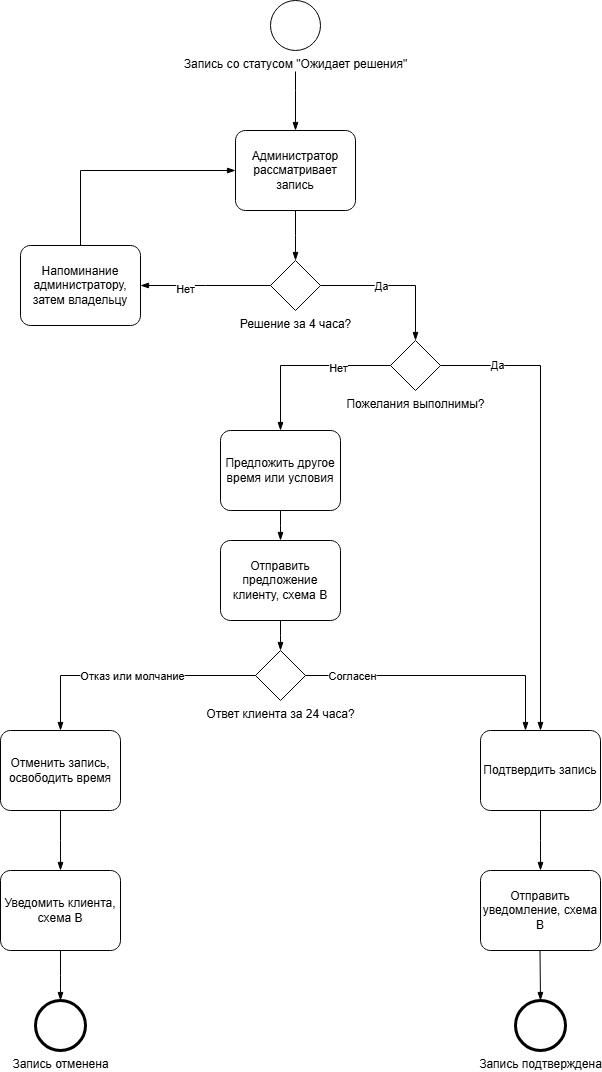

The diagram above was exported from draw.io. Its source (the exported page's mxGraphModel, read from the mxfile embedded in the PNG):
<mxGraphModel dx="1992" dy="1104" grid="1" gridSize="10" guides="1" tooltips="1" connect="1" arrows="1" fold="1" page="1" pageScale="1" pageWidth="827" pageHeight="1169" math="0" shadow="0">
  <root>
    <mxCell id="0" />
    <mxCell id="1" parent="0" />
    <mxCell id="CwBB2LioCmcWqPrtWir--1" parent="1" style="points=[[0.25,0,0],[0.5,0,0],[0.75,0,0],[1,0.25,0],[1,0.5,0],[1,0.75,0],[0.75,1,0],[0.5,1,0],[0.25,1,0],[0,0.75,0],[0,0.5,0],[0,0.25,0]];shape=mxgraph.bpmn.task2;whiteSpace=wrap;rectStyle=rounded;size=10;html=1;container=1;expand=0;collapsible=0;taskMarker=abstract;" value="Администратор рассматривает запись" vertex="1">
      <mxGeometry height="80" width="120" x="335" y="160" as="geometry" />
    </mxCell>
    <mxCell id="CwBB2LioCmcWqPrtWir--2" parent="1" style="points=[[0.145,0.145,0],[0.5,0,0],[0.855,0.145,0],[1,0.5,0],[0.855,0.855,0],[0.5,1,0],[0.145,0.855,0],[0,0.5,0]];shape=mxgraph.bpmn.event;html=1;verticalLabelPosition=bottom;labelBackgroundColor=#ffffff;verticalAlign=top;align=center;perimeter=ellipsePerimeter;outlineConnect=0;aspect=fixed;outline=standard;symbol=general;labelPerimeter=1;" value="Запись со статусом &quot;Ожидает решения&quot;" vertex="1">
      <mxGeometry height="50" width="50" x="370" y="30" as="geometry" />
    </mxCell>
    <mxCell id="CwBB2LioCmcWqPrtWir--3" parent="1" style="points=[[0.145,0.145,0],[0.5,0,0],[0.855,0.145,0],[1,0.5,0],[0.855,0.855,0],[0.5,1,0],[0.145,0.855,0],[0,0.5,0]];shape=mxgraph.bpmn.event;html=1;verticalLabelPosition=bottom;labelBackgroundColor=#ffffff;verticalAlign=top;align=center;perimeter=ellipsePerimeter;outlineConnect=0;aspect=fixed;outline=end;symbol=terminate2;labelPerimeter=1;" value="Запись отменена" vertex="1">
      <mxGeometry height="50" width="50" x="135" y="1030" as="geometry" />
    </mxCell>
    <mxCell id="CwBB2LioCmcWqPrtWir--4" parent="1" style="points=[[0.25,0.25,0],[0.5,0,0],[0.75,0.25,0],[1,0.5,0],[0.75,0.75,0],[0.5,1,0],[0.25,0.75,0],[0,0.5,0]];shape=mxgraph.bpmn.gateway2;html=1;verticalLabelPosition=bottom;labelBackgroundColor=#ffffff;verticalAlign=top;align=center;perimeter=rhombusPerimeter;outlineConnect=0;outline=none;symbol=none;labelPerimeter=1;" value="Решение за 4 часа?" vertex="1">
      <mxGeometry height="50" width="50" x="370" y="290" as="geometry" />
    </mxCell>
    <mxCell id="CwBB2LioCmcWqPrtWir--5" parent="1" style="points=[[0.25,0.25,0],[0.5,0,0],[0.75,0.25,0],[1,0.5,0],[0.75,0.75,0],[0.5,1,0],[0.25,0.75,0],[0,0.5,0]];shape=mxgraph.bpmn.gateway2;html=1;verticalLabelPosition=bottom;labelBackgroundColor=#ffffff;verticalAlign=top;align=center;perimeter=rhombusPerimeter;outlineConnect=0;outline=none;symbol=none;labelPerimeter=1;" value="Ответ клиента за 24 часа?" vertex="1">
      <mxGeometry height="50" width="50" x="355" y="680" as="geometry" />
    </mxCell>
    <mxCell id="CwBB2LioCmcWqPrtWir--6" parent="1" style="points=[[0.25,0.25,0],[0.5,0,0],[0.75,0.25,0],[1,0.5,0],[0.75,0.75,0],[0.5,1,0],[0.25,0.75,0],[0,0.5,0]];shape=mxgraph.bpmn.gateway2;html=1;verticalLabelPosition=bottom;labelBackgroundColor=#ffffff;verticalAlign=top;align=center;perimeter=rhombusPerimeter;outlineConnect=0;outline=none;symbol=none;labelPerimeter=1;" value="Пожелания выполнимы?" vertex="1">
      <mxGeometry height="50" width="50" x="490" y="370" as="geometry" />
    </mxCell>
    <mxCell id="CwBB2LioCmcWqPrtWir--7" edge="1" parent="1" source="CwBB2LioCmcWqPrtWir--2" style="edgeStyle=elbowEdgeStyle;fontSize=12;html=1;endArrow=blockThin;endFill=1;rounded=0;defaultLabelBackgroundColor=gap;" target="CwBB2LioCmcWqPrtWir--1" value="">
      <mxGeometry relative="1" width="160" x="0.0169" as="geometry">
        <mxPoint x="90" y="170" as="sourcePoint" />
        <mxPoint x="250" y="170" as="targetPoint" />
      </mxGeometry>
    </mxCell>
    <mxCell id="CwBB2LioCmcWqPrtWir--9" edge="1" parent="1" source="CwBB2LioCmcWqPrtWir--1" style="edgeStyle=elbowEdgeStyle;fontSize=12;html=1;endArrow=blockThin;endFill=1;rounded=0;defaultLabelBackgroundColor=gap;exitX=0.5;exitY=1;exitDx=0;exitDy=0;exitPerimeter=0;entryX=0.5;entryY=0;entryDx=0;entryDy=0;entryPerimeter=0;" target="CwBB2LioCmcWqPrtWir--4" value="">
      <mxGeometry relative="1" width="160" x="0.0169" as="geometry">
        <mxPoint x="400" y="140" as="sourcePoint" />
        <mxPoint x="400" y="199" as="targetPoint" />
      </mxGeometry>
    </mxCell>
    <mxCell id="CwBB2LioCmcWqPrtWir--10" parent="1" style="points=[[0.25,0,0],[0.5,0,0],[0.75,0,0],[1,0.25,0],[1,0.5,0],[1,0.75,0],[0.75,1,0],[0.5,1,0],[0.25,1,0],[0,0.75,0],[0,0.5,0],[0,0.25,0]];shape=mxgraph.bpmn.task2;whiteSpace=wrap;rectStyle=rounded;size=10;html=1;container=1;expand=0;collapsible=0;taskMarker=abstract;" value="Напоминание администратору, затем владельцу" vertex="1">
      <mxGeometry height="80" width="120" x="120" y="275" as="geometry" />
    </mxCell>
    <mxCell id="CwBB2LioCmcWqPrtWir--11" edge="1" parent="1" source="CwBB2LioCmcWqPrtWir--4" style="edgeStyle=elbowEdgeStyle;fontSize=12;html=1;endArrow=blockThin;endFill=1;rounded=0;defaultLabelBackgroundColor=gap;exitX=0;exitY=0.5;exitDx=0;exitDy=0;exitPerimeter=0;entryX=1;entryY=0.5;entryDx=0;entryDy=0;entryPerimeter=0;" target="CwBB2LioCmcWqPrtWir--10" value="">
      <mxGeometry relative="1" width="160" as="geometry">
        <mxPoint x="250" y="480" as="sourcePoint" />
        <mxPoint x="410" y="480" as="targetPoint" />
      </mxGeometry>
    </mxCell>
    <mxCell id="CwBB2LioCmcWqPrtWir--12" connectable="0" parent="CwBB2LioCmcWqPrtWir--11" style="edgeLabel;html=1;align=center;verticalAlign=middle;resizable=0;points=[];defaultLabelBackgroundColor=gap;" value="Нет" vertex="1">
      <mxGeometry relative="1" x="0.3282" y="3" as="geometry">
        <mxPoint as="offset" />
      </mxGeometry>
    </mxCell>
    <mxCell id="CwBB2LioCmcWqPrtWir--13" edge="1" parent="1" style="edgeStyle=elbowEdgeStyle;fontSize=12;html=1;endArrow=blockThin;endFill=1;rounded=0;defaultLabelBackgroundColor=gap;exitX=0.5;exitY=0;exitDx=0;exitDy=0;exitPerimeter=0;entryX=0;entryY=0.5;entryDx=0;entryDy=0;entryPerimeter=0;" value="">
      <mxGeometry relative="1" width="160" as="geometry">
        <Array as="points">
          <mxPoint x="180" y="205" />
        </Array>
        <mxPoint x="180" y="275" as="sourcePoint" />
        <mxPoint x="335" y="200" as="targetPoint" />
      </mxGeometry>
    </mxCell>
    <mxCell id="CwBB2LioCmcWqPrtWir--14" edge="1" parent="1" source="CwBB2LioCmcWqPrtWir--4" style="edgeStyle=elbowEdgeStyle;fontSize=12;html=1;endArrow=blockThin;endFill=1;rounded=0;defaultLabelBackgroundColor=gap;exitX=1;exitY=0.5;exitDx=0;exitDy=0;exitPerimeter=0;entryX=0.5;entryY=0;entryDx=0;entryDy=0;entryPerimeter=0;" target="CwBB2LioCmcWqPrtWir--6" value="">
      <mxGeometry relative="1" width="160" x="0.0667" as="geometry">
        <Array as="points">
          <mxPoint x="515" y="340" />
        </Array>
        <mxPoint x="130" y="400" as="sourcePoint" />
        <mxPoint x="290" y="400" as="targetPoint" />
      </mxGeometry>
    </mxCell>
    <mxCell id="CwBB2LioCmcWqPrtWir--15" connectable="0" parent="CwBB2LioCmcWqPrtWir--14" style="edgeLabel;html=1;align=center;verticalAlign=middle;resizable=0;points=[];defaultLabelBackgroundColor=gap;" value="Да" vertex="1">
      <mxGeometry relative="1" x="0.2533" y="3" as="geometry">
        <mxPoint x="-34" y="3" as="offset" />
      </mxGeometry>
    </mxCell>
    <mxCell id="CwBB2LioCmcWqPrtWir--16" parent="1" style="points=[[0.25,0,0],[0.5,0,0],[0.75,0,0],[1,0.25,0],[1,0.5,0],[1,0.75,0],[0.75,1,0],[0.5,1,0],[0.25,1,0],[0,0.75,0],[0,0.5,0],[0,0.25,0]];shape=mxgraph.bpmn.task2;whiteSpace=wrap;rectStyle=rounded;size=10;html=1;container=1;expand=0;collapsible=0;taskMarker=abstract;" value="Предложить другое время или условия" vertex="1">
      <mxGeometry height="80" width="120" x="320" y="460" as="geometry" />
    </mxCell>
    <mxCell id="CwBB2LioCmcWqPrtWir--17" edge="1" parent="1" source="CwBB2LioCmcWqPrtWir--6" style="edgeStyle=elbowEdgeStyle;fontSize=12;html=1;endArrow=blockThin;endFill=1;rounded=0;defaultLabelBackgroundColor=gap;exitX=0;exitY=0.5;exitDx=0;exitDy=0;exitPerimeter=0;entryX=0.5;entryY=0;entryDx=0;entryDy=0;entryPerimeter=0;" target="CwBB2LioCmcWqPrtWir--16" value="">
      <mxGeometry relative="1" width="160" as="geometry">
        <Array as="points">
          <mxPoint x="380" y="440" />
        </Array>
        <mxPoint x="80" y="490" as="sourcePoint" />
        <mxPoint x="240" y="490" as="targetPoint" />
      </mxGeometry>
    </mxCell>
    <mxCell id="CwBB2LioCmcWqPrtWir--18" connectable="0" parent="CwBB2LioCmcWqPrtWir--17" style="edgeLabel;html=1;align=center;verticalAlign=middle;resizable=0;points=[];defaultLabelBackgroundColor=gap;" value="Нет" vertex="1">
      <mxGeometry relative="1" x="-0.3966" y="2" as="geometry">
        <mxPoint as="offset" />
      </mxGeometry>
    </mxCell>
    <mxCell id="CwBB2LioCmcWqPrtWir--19" parent="1" style="points=[[0.25,0,0],[0.5,0,0],[0.75,0,0],[1,0.25,0],[1,0.5,0],[1,0.75,0],[0.75,1,0],[0.5,1,0],[0.25,1,0],[0,0.75,0],[0,0.5,0],[0,0.25,0]];shape=mxgraph.bpmn.task2;whiteSpace=wrap;rectStyle=rounded;size=10;html=1;container=1;expand=0;collapsible=0;taskMarker=abstract;" value="Отправить предложение клиенту, схема В" vertex="1">
      <mxGeometry height="80" width="120" x="320" y="570" as="geometry" />
    </mxCell>
    <mxCell id="CwBB2LioCmcWqPrtWir--20" edge="1" parent="1" source="CwBB2LioCmcWqPrtWir--16" style="edgeStyle=elbowEdgeStyle;fontSize=12;html=1;endArrow=blockThin;endFill=1;rounded=0;defaultLabelBackgroundColor=gap;exitX=0.5;exitY=1;exitDx=0;exitDy=0;exitPerimeter=0;" target="CwBB2LioCmcWqPrtWir--19" value="">
      <mxGeometry relative="1" width="160" as="geometry">
        <mxPoint x="150" y="560" as="sourcePoint" />
        <mxPoint x="310" y="560" as="targetPoint" />
      </mxGeometry>
    </mxCell>
    <mxCell id="CwBB2LioCmcWqPrtWir--21" edge="1" parent="1" source="CwBB2LioCmcWqPrtWir--19" style="edgeStyle=elbowEdgeStyle;fontSize=12;html=1;endArrow=blockThin;endFill=1;rounded=0;defaultLabelBackgroundColor=gap;exitX=0.5;exitY=1;exitDx=0;exitDy=0;exitPerimeter=0;entryX=0.5;entryY=0;entryDx=0;entryDy=0;entryPerimeter=0;" target="CwBB2LioCmcWqPrtWir--5" value="">
      <mxGeometry relative="1" width="160" as="geometry">
        <mxPoint x="250" y="670" as="sourcePoint" />
        <mxPoint x="410" y="670" as="targetPoint" />
      </mxGeometry>
    </mxCell>
    <mxCell id="CwBB2LioCmcWqPrtWir--22" parent="1" style="points=[[0.25,0,0],[0.5,0,0],[0.75,0,0],[1,0.25,0],[1,0.5,0],[1,0.75,0],[0.75,1,0],[0.5,1,0],[0.25,1,0],[0,0.75,0],[0,0.5,0],[0,0.25,0]];shape=mxgraph.bpmn.task2;whiteSpace=wrap;rectStyle=rounded;size=10;html=1;container=1;expand=0;collapsible=0;taskMarker=abstract;" value="Подтвердить запись" vertex="1">
      <mxGeometry height="80" width="120" x="580" y="760" as="geometry" />
    </mxCell>
    <mxCell id="CwBB2LioCmcWqPrtWir--23" edge="1" parent="1" source="CwBB2LioCmcWqPrtWir--5" style="edgeStyle=elbowEdgeStyle;fontSize=12;html=1;endArrow=blockThin;endFill=1;rounded=0;defaultLabelBackgroundColor=gap;exitX=1;exitY=0.5;exitDx=0;exitDy=0;exitPerimeter=0;entryX=0.5;entryY=0;entryDx=0;entryDy=0;entryPerimeter=0;" value="">
      <mxGeometry relative="1" width="160" x="-0.0545" as="geometry">
        <Array as="points">
          <mxPoint x="625" y="730" />
        </Array>
        <mxPoint x="390" y="705" as="sourcePoint" />
        <mxPoint x="625" y="760" as="targetPoint" />
      </mxGeometry>
    </mxCell>
    <mxCell id="CwBB2LioCmcWqPrtWir--24" connectable="0" parent="CwBB2LioCmcWqPrtWir--23" style="edgeLabel;html=1;align=center;verticalAlign=middle;resizable=0;points=[];defaultLabelBackgroundColor=gap;" value="Согласен" vertex="1">
      <mxGeometry relative="1" x="-0.6655" as="geometry">
        <mxPoint as="offset" />
      </mxGeometry>
    </mxCell>
    <mxCell id="CwBB2LioCmcWqPrtWir--25" edge="1" parent="1" source="CwBB2LioCmcWqPrtWir--6" style="edgeStyle=elbowEdgeStyle;fontSize=12;html=1;endArrow=blockThin;endFill=1;rounded=0;defaultLabelBackgroundColor=gap;exitX=1;exitY=0.5;exitDx=0;exitDy=0;exitPerimeter=0;entryX=0.5;entryY=0;entryDx=0;entryDy=0;entryPerimeter=0;" target="CwBB2LioCmcWqPrtWir--22" value="">
      <mxGeometry relative="1" width="160" x="-0.0055" as="geometry">
        <Array as="points">
          <mxPoint x="640" y="580" />
          <mxPoint x="640" y="580" />
        </Array>
        <mxPoint x="130" y="640" as="sourcePoint" />
        <mxPoint x="290" y="640" as="targetPoint" />
      </mxGeometry>
    </mxCell>
    <mxCell id="CwBB2LioCmcWqPrtWir--26" connectable="0" parent="CwBB2LioCmcWqPrtWir--25" style="edgeLabel;html=1;align=center;verticalAlign=middle;resizable=0;points=[];defaultLabelBackgroundColor=gap;" value="Да" vertex="1">
      <mxGeometry relative="1" x="-0.7591" y="1" as="geometry">
        <mxPoint as="offset" />
      </mxGeometry>
    </mxCell>
    <mxCell id="CwBB2LioCmcWqPrtWir--27" parent="1" style="points=[[0.25,0,0],[0.5,0,0],[0.75,0,0],[1,0.25,0],[1,0.5,0],[1,0.75,0],[0.75,1,0],[0.5,1,0],[0.25,1,0],[0,0.75,0],[0,0.5,0],[0,0.25,0]];shape=mxgraph.bpmn.task2;whiteSpace=wrap;rectStyle=rounded;size=10;html=1;container=1;expand=0;collapsible=0;taskMarker=abstract;" value="Отправить уведомление, схема В" vertex="1">
      <mxGeometry height="80" width="120" x="580" y="900" as="geometry" />
    </mxCell>
    <mxCell id="CwBB2LioCmcWqPrtWir--28" parent="1" style="points=[[0.145,0.145,0],[0.5,0,0],[0.855,0.145,0],[1,0.5,0],[0.855,0.855,0],[0.5,1,0],[0.145,0.855,0],[0,0.5,0]];shape=mxgraph.bpmn.event;html=1;verticalLabelPosition=bottom;labelBackgroundColor=#ffffff;verticalAlign=top;align=center;perimeter=ellipsePerimeter;outlineConnect=0;aspect=fixed;outline=end;symbol=terminate2;labelPerimeter=1;" value="Запись подтверждена" vertex="1">
      <mxGeometry height="50" width="50" x="615" y="1030" as="geometry" />
    </mxCell>
    <mxCell id="CwBB2LioCmcWqPrtWir--29" edge="1" parent="1" source="CwBB2LioCmcWqPrtWir--22" style="edgeStyle=elbowEdgeStyle;fontSize=12;html=1;endArrow=blockThin;endFill=1;rounded=0;defaultLabelBackgroundColor=gap;exitX=0.5;exitY=1;exitDx=0;exitDy=0;exitPerimeter=0;entryX=0.5;entryY=0;entryDx=0;entryDy=0;entryPerimeter=0;" target="CwBB2LioCmcWqPrtWir--27" value="">
      <mxGeometry relative="1" width="160" as="geometry">
        <mxPoint x="390" y="900" as="sourcePoint" />
        <mxPoint x="550" y="900" as="targetPoint" />
      </mxGeometry>
    </mxCell>
    <mxCell id="CwBB2LioCmcWqPrtWir--30" edge="1" parent="1" style="edgeStyle=elbowEdgeStyle;fontSize=12;html=1;endArrow=blockThin;endFill=1;rounded=0;defaultLabelBackgroundColor=gap;exitX=0.5;exitY=1;exitDx=0;exitDy=0;exitPerimeter=0;entryX=0.5;entryY=0;entryDx=0;entryDy=0;entryPerimeter=0;" target="CwBB2LioCmcWqPrtWir--28" value="">
      <mxGeometry relative="1" width="160" x="0.2277" as="geometry">
        <mxPoint x="639.5" y="980" as="sourcePoint" />
        <mxPoint x="639.5" y="1040" as="targetPoint" />
      </mxGeometry>
    </mxCell>
    <mxCell id="CwBB2LioCmcWqPrtWir--31" parent="1" style="points=[[0.25,0,0],[0.5,0,0],[0.75,0,0],[1,0.25,0],[1,0.5,0],[1,0.75,0],[0.75,1,0],[0.5,1,0],[0.25,1,0],[0,0.75,0],[0,0.5,0],[0,0.25,0]];shape=mxgraph.bpmn.task2;whiteSpace=wrap;rectStyle=rounded;size=10;html=1;container=1;expand=0;collapsible=0;taskMarker=abstract;" value="Отменить запись, освободить время" vertex="1">
      <mxGeometry height="80" width="120" x="100" y="760" as="geometry" />
    </mxCell>
    <mxCell id="CwBB2LioCmcWqPrtWir--32" parent="1" style="points=[[0.25,0,0],[0.5,0,0],[0.75,0,0],[1,0.25,0],[1,0.5,0],[1,0.75,0],[0.75,1,0],[0.5,1,0],[0.25,1,0],[0,0.75,0],[0,0.5,0],[0,0.25,0]];shape=mxgraph.bpmn.task2;whiteSpace=wrap;rectStyle=rounded;size=10;html=1;container=1;expand=0;collapsible=0;taskMarker=abstract;" value="Уведомить клиента, схема В" vertex="1">
      <mxGeometry height="80" width="120" x="100" y="900" as="geometry" />
    </mxCell>
    <mxCell id="CwBB2LioCmcWqPrtWir--33" edge="1" parent="1" source="CwBB2LioCmcWqPrtWir--5" style="edgeStyle=elbowEdgeStyle;fontSize=12;html=1;endArrow=blockThin;endFill=1;rounded=0;defaultLabelBackgroundColor=gap;exitX=0;exitY=0.5;exitDx=0;exitDy=0;exitPerimeter=0;entryX=0.5;entryY=0;entryDx=0;entryDy=0;entryPerimeter=0;" target="CwBB2LioCmcWqPrtWir--31" value="">
      <mxGeometry relative="1" width="160" as="geometry">
        <Array as="points">
          <mxPoint x="160" y="730" />
        </Array>
        <mxPoint x="90" y="690" as="sourcePoint" />
        <mxPoint x="250" y="690" as="targetPoint" />
      </mxGeometry>
    </mxCell>
    <mxCell id="CwBB2LioCmcWqPrtWir--34" connectable="0" parent="CwBB2LioCmcWqPrtWir--33" style="edgeLabel;html=1;align=center;verticalAlign=middle;resizable=0;points=[];defaultLabelBackgroundColor=gap;" value="Отказ или молчание" vertex="1">
      <mxGeometry relative="1" x="-0.0093" y="-1" as="geometry">
        <mxPoint y="1" as="offset" />
      </mxGeometry>
    </mxCell>
    <mxCell id="CwBB2LioCmcWqPrtWir--35" edge="1" parent="1" source="CwBB2LioCmcWqPrtWir--31" style="edgeStyle=elbowEdgeStyle;fontSize=12;html=1;endArrow=blockThin;endFill=1;rounded=0;defaultLabelBackgroundColor=gap;exitX=0.5;exitY=1;exitDx=0;exitDy=0;exitPerimeter=0;entryX=0.5;entryY=0;entryDx=0;entryDy=0;entryPerimeter=0;" target="CwBB2LioCmcWqPrtWir--32" value="">
      <mxGeometry relative="1" width="160" x="0.4667" as="geometry">
        <mxPoint x="250" y="890" as="sourcePoint" />
        <mxPoint x="410" y="890" as="targetPoint" />
      </mxGeometry>
    </mxCell>
    <mxCell id="CwBB2LioCmcWqPrtWir--36" edge="1" parent="1" source="CwBB2LioCmcWqPrtWir--32" style="edgeStyle=elbowEdgeStyle;fontSize=12;html=1;endArrow=blockThin;endFill=1;rounded=0;defaultLabelBackgroundColor=gap;exitX=0.5;exitY=1;exitDx=0;exitDy=0;exitPerimeter=0;" target="CwBB2LioCmcWqPrtWir--3" value="">
      <mxGeometry relative="1" width="160" x="0.6098" as="geometry">
        <mxPoint x="330" y="900" as="sourcePoint" />
        <mxPoint x="490" y="900" as="targetPoint" />
      </mxGeometry>
    </mxCell>
  </root>
</mxGraphModel>